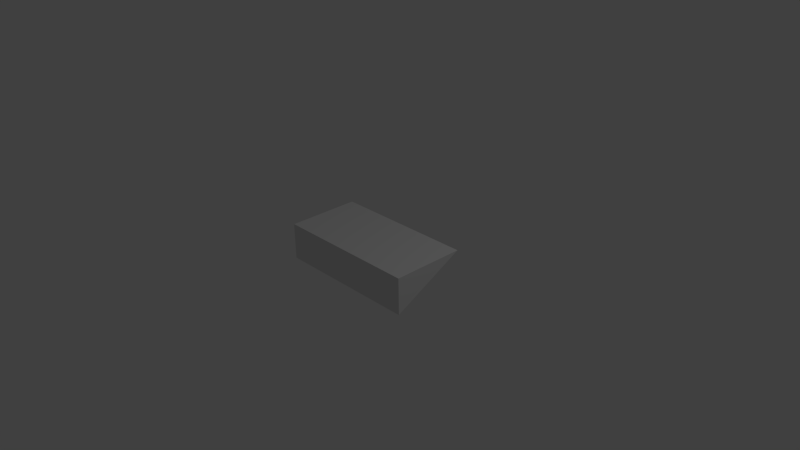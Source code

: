 # Source: basic_wedge.blend  (saved by Blender 2.73.0; exported with 4.5.12 LTS)
import bpy
from mathutils import Matrix  # noqa: F401  (used for matrix-valued properties, if any)

bpy.ops.wm.read_factory_settings(use_empty=True)
scene = bpy.context.scene
scene.name = 'Scene'

# ---- collections
col_collection_1 = bpy.data.collections.new('Collection 1'); scene.collection.children.link(col_collection_1)

# ---- world
world_world = bpy.data.worlds.new('World'); scene.world = world_world
world_world.color = (0.05088, 0.05088, 0.05088)
world_world.use_sun_shadow = False
world_world.sun_shadow_jitter_overblur = 0.0
world_world.cycles.sampling_method = 'MANUAL'
world_world.cycles.sample_map_resolution = 256

# ---- cameras
cam_camera = bpy.data.cameras.new('Camera')
cam_camera.clip_end = 100.0
cam_camera.lens = 35.0
cam_camera.sensor_width = 32.0
cam_camera.sensor_height = 18.0
cam_camera.ortho_scale = 7.314
cam_camera.dof.focus_distance = 0.0
cam_camera.dof.aperture_fstop = 128.0

# ---- lights
light_lamp = bpy.data.lights.new('Lamp', 'POINT')
light_lamp.transmission_factor = 0.0
light_lamp.cutoff_distance = 30.0
light_lamp.energy = 100.0
light_lamp.shadow_buffer_clip_start = 1.001
light_lamp.shadow_soft_size = 0.1
light_lamp.shadow_maximum_resolution = 0.006
light_lamp.use_absolute_resolution = True
light_lamp.cycles.use_multiple_importance_sampling = False

# ---- meshes
me_wedge = bpy.data.meshes.new('Wedge')
me_wedge.from_pydata([(-0.25, -0.5, 1.0), (-0.25, -0.5, -1.0), (0.25, -0.5, 1.0), (0.25, -0.5, -1.0), (-0.25, 0.5, 1.0), (-0.25, 0.5, -1.0), (-0.08333, -0.5, 1.0), (0.08333, -0.5, 1.0), (-0.08333, -0.5, -1.0), (0.08333, -0.5, -1.0), (-0.25, 0.5, 0.3333), (-0.25, 0.5, -0.3333), (-0.25, -0.5, 0.3333), (-0.25, -0.5, -0.3333), (0.25, -0.5, 0.3333), (0.25, -0.5, -0.3333), (-0.08333, -0.5, -0.3333), (-0.08333, -0.5, 0.3333), (0.08333, -0.5, -0.3333), (0.08333, -0.5, 0.3333), (-0.25, 0.0, -1.0), (-0.25, 0.0, 1.0), (-0.25, 0.0, -0.3333), (-0.25, 0.0, 0.3333), (-0.25, 0.5, -0.6667), (-0.25, -0.5, -0.6667), (-0.25, 0.25, -1.0), (-0.25, 0.25, 1.0), (-0.25, 0.5, 0.6667), (-0.25, 0.5, 0.0), (-0.25, -0.5, 0.6667), (-0.25, -0.5, 0.0), (-0.25, 0.25, -0.3333), (-0.25, 0.25, 0.3333), (-0.25, -0.25, -1.0), (-0.25, -0.25, 1.0), (-0.25, -0.25, -0.3333), (-0.25, -0.25, 0.3333), (-0.25, 0.0, 0.0), (-0.25, 0.0, -0.6667), (-0.25, 0.0, 0.6667), (-0.25, -0.25, 0.6667), (-0.25, -0.25, -0.6667), (-0.25, -0.25, 0.0), (-0.25, 0.25, 0.0), (-0.25, 0.25, -0.6667), (-0.25, 0.25, 0.6667)], [], [(0, 6, 7, 2, 4, 27, 21, 35), (1, 8, 9, 3, 5, 26, 20, 34), (46, 27, 4, 28), (18, 9, 3, 15), (15, 3, 5, 24, 11), (13, 25, 1, 8, 16), (16, 8, 9, 18), (6, 17, 19, 7), (17, 16, 18, 19), (0, 30, 12, 17, 6), (12, 31, 13, 16, 17), (2, 14, 10, 28, 4), (14, 15, 11, 29, 10), (7, 19, 14, 2), (19, 18, 15, 14), (45, 32, 11, 24), (44, 33, 10, 29), (43, 37, 23, 38), (42, 36, 22, 39), (41, 35, 21, 40), (37, 41, 40, 23), (12, 30, 41, 37), (30, 0, 35, 41), (34, 42, 39, 20), (1, 25, 42, 34), (25, 13, 36, 42), (36, 43, 38, 22), (13, 31, 43, 36), (31, 12, 37, 43), (32, 44, 29, 11), (22, 38, 44, 32), (38, 23, 33, 44), (26, 45, 24, 5), (20, 39, 45, 26), (39, 22, 32, 45), (33, 46, 28, 10), (23, 40, 46, 33), (40, 21, 27, 46)])
me_wedge.use_remesh_preserve_volume = False
me_wedge.use_remesh_preserve_attributes = False
me_wedge.use_mirror_vertex_groups = False
me_wedge.update()

# ---- objects
ob_wedge = bpy.data.objects.new('Wedge', me_wedge)
ob_lamp = bpy.data.objects.new('Lamp', light_lamp)
ob_camera = bpy.data.objects.new('Camera', cam_camera)

# ---- transforms, parenting, visibility, modifiers, constraints
ob_wedge.location = (0.0, 0.0, 0.0)
ob_wedge.rotation_euler = (-1.344e-07, 1.571, 0.0)
ob_wedge.lineart.crease_threshold = 0.0
ob_lamp.location = (4.076, 1.005, 5.904)
ob_lamp.rotation_euler = (0.6503, 0.05522, 1.866)
ob_lamp.lock_rotations_4d = False
ob_lamp.empty_display_type = 'ARROWS'
ob_lamp.color = (0.0, 0.0, 0.0, 0.0)
ob_lamp.lineart.crease_threshold = 0.0
ob_camera.location = (7.481, -6.508, 5.344)
ob_camera.rotation_euler = (1.109, 0.01082, 0.8149)
ob_camera.lock_rotations_4d = False
ob_camera.empty_display_type = 'ARROWS'
ob_camera.color = (0.0, 0.0, 0.0, 0.0)
ob_camera.display_type = 'WIRE'
ob_camera.lineart.crease_threshold = 0.0

# ---- collection membership
col_collection_1.objects.link(ob_wedge)
col_collection_1.objects.link(ob_lamp)
col_collection_1.objects.link(ob_camera)

# ---- scene / render settings (as saved in the file)
scene.camera = ob_camera
scene.frame_start = 1; scene.frame_end = 250; scene.frame_set(1)
scene.render.engine = 'BLENDER_EEVEE_NEXT'
scene.render.resolution_percentage = 50
scene.render.dither_intensity = 0.0
scene.cycles.use_denoising = False
scene.cycles.samples = 10
scene.cycles.sampling_pattern = 'TABULATED_SOBOL'
scene.cycles.light_sampling_threshold = 0.0
scene.cycles.use_adaptive_sampling = False
scene.cycles.use_light_tree = False
scene.cycles.blur_glossy = 0.0
scene.cycles.pixel_filter_type = 'GAUSSIAN'
scene.cycles.sample_clamp_indirect = 0.0
scene.view_settings.view_transform = 'Standard'
bpy.context.view_layer.update()
